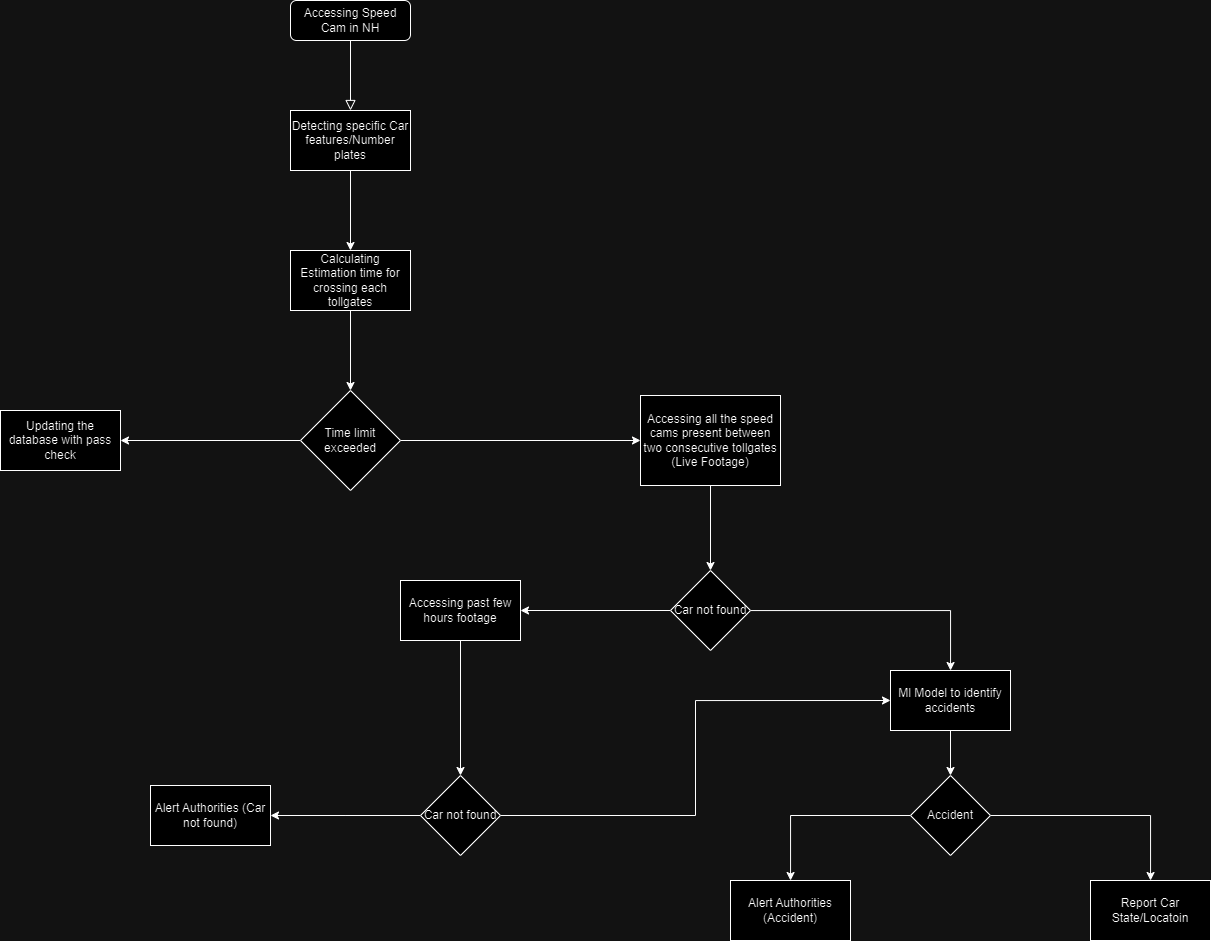

The diagram above was exported from draw.io. Its source (the exported page's mxGraphModel, read from the mxfile embedded in the PNG):
<mxGraphModel dx="2665" dy="1151" grid="1" gridSize="10" guides="1" tooltips="1" connect="1" arrows="1" fold="1" page="1" pageScale="1" pageWidth="827" pageHeight="1169" math="0" shadow="0">
  <root>
    <mxCell id="WIyWlLk6GJQsqaUBKTNV-0" />
    <mxCell id="WIyWlLk6GJQsqaUBKTNV-1" parent="WIyWlLk6GJQsqaUBKTNV-0" />
    <mxCell id="WIyWlLk6GJQsqaUBKTNV-2" value="" style="rounded=0;html=1;jettySize=auto;orthogonalLoop=1;fontSize=11;endArrow=block;endFill=0;endSize=8;strokeWidth=1;shadow=0;labelBackgroundColor=none;edgeStyle=orthogonalEdgeStyle;entryX=0.5;entryY=0;entryDx=0;entryDy=0;" parent="WIyWlLk6GJQsqaUBKTNV-1" source="WIyWlLk6GJQsqaUBKTNV-3" target="vtB9hdsnt8BXeC3pwLQI-0" edge="1">
      <mxGeometry relative="1" as="geometry">
        <mxPoint x="-40.00000000000023" y="340.00000000000045" as="targetPoint" />
      </mxGeometry>
    </mxCell>
    <mxCell id="WIyWlLk6GJQsqaUBKTNV-3" value="Accessing Speed Cam in NH" style="rounded=1;whiteSpace=wrap;html=1;fontSize=12;glass=0;strokeWidth=1;shadow=0;" parent="WIyWlLk6GJQsqaUBKTNV-1" vertex="1">
      <mxGeometry x="-280" y="170" width="120" height="40" as="geometry" />
    </mxCell>
    <mxCell id="vtB9hdsnt8BXeC3pwLQI-38" style="edgeStyle=orthogonalEdgeStyle;rounded=0;orthogonalLoop=1;jettySize=auto;html=1;entryX=0.5;entryY=0;entryDx=0;entryDy=0;" edge="1" parent="WIyWlLk6GJQsqaUBKTNV-1" source="vtB9hdsnt8BXeC3pwLQI-0" target="vtB9hdsnt8BXeC3pwLQI-6">
      <mxGeometry relative="1" as="geometry" />
    </mxCell>
    <mxCell id="vtB9hdsnt8BXeC3pwLQI-0" value="Detecting specific Car features/Number plates" style="rounded=0;whiteSpace=wrap;html=1;" vertex="1" parent="WIyWlLk6GJQsqaUBKTNV-1">
      <mxGeometry x="-280" y="280" width="120" height="60" as="geometry" />
    </mxCell>
    <mxCell id="vtB9hdsnt8BXeC3pwLQI-9" value="" style="edgeStyle=orthogonalEdgeStyle;rounded=0;orthogonalLoop=1;jettySize=auto;html=1;" edge="1" parent="WIyWlLk6GJQsqaUBKTNV-1" source="vtB9hdsnt8BXeC3pwLQI-6" target="vtB9hdsnt8BXeC3pwLQI-8">
      <mxGeometry relative="1" as="geometry" />
    </mxCell>
    <mxCell id="vtB9hdsnt8BXeC3pwLQI-6" value="Calculating Estimation time for crossing each tollgates" style="rounded=0;whiteSpace=wrap;html=1;" vertex="1" parent="WIyWlLk6GJQsqaUBKTNV-1">
      <mxGeometry x="-280" y="420" width="120" height="60" as="geometry" />
    </mxCell>
    <mxCell id="vtB9hdsnt8BXeC3pwLQI-11" value="" style="edgeStyle=orthogonalEdgeStyle;rounded=0;orthogonalLoop=1;jettySize=auto;html=1;" edge="1" parent="WIyWlLk6GJQsqaUBKTNV-1" source="vtB9hdsnt8BXeC3pwLQI-8" target="vtB9hdsnt8BXeC3pwLQI-10">
      <mxGeometry relative="1" as="geometry" />
    </mxCell>
    <mxCell id="vtB9hdsnt8BXeC3pwLQI-13" value="" style="edgeStyle=orthogonalEdgeStyle;rounded=0;orthogonalLoop=1;jettySize=auto;html=1;" edge="1" parent="WIyWlLk6GJQsqaUBKTNV-1" source="vtB9hdsnt8BXeC3pwLQI-8" target="vtB9hdsnt8BXeC3pwLQI-12">
      <mxGeometry relative="1" as="geometry" />
    </mxCell>
    <mxCell id="vtB9hdsnt8BXeC3pwLQI-8" value="Time limit exceeded" style="rhombus;whiteSpace=wrap;html=1;rounded=0;" vertex="1" parent="WIyWlLk6GJQsqaUBKTNV-1">
      <mxGeometry x="-270" y="560" width="100" height="100" as="geometry" />
    </mxCell>
    <mxCell id="vtB9hdsnt8BXeC3pwLQI-16" value="" style="edgeStyle=orthogonalEdgeStyle;rounded=0;orthogonalLoop=1;jettySize=auto;html=1;" edge="1" parent="WIyWlLk6GJQsqaUBKTNV-1" source="vtB9hdsnt8BXeC3pwLQI-10" target="vtB9hdsnt8BXeC3pwLQI-15">
      <mxGeometry relative="1" as="geometry" />
    </mxCell>
    <mxCell id="vtB9hdsnt8BXeC3pwLQI-10" value="Accessing all the speed cams present between two consecutive tollgates (Live Footage)" style="whiteSpace=wrap;html=1;rounded=0;" vertex="1" parent="WIyWlLk6GJQsqaUBKTNV-1">
      <mxGeometry x="70" y="565" width="140" height="90" as="geometry" />
    </mxCell>
    <mxCell id="vtB9hdsnt8BXeC3pwLQI-12" value="Updating the database with pass check" style="whiteSpace=wrap;html=1;rounded=0;" vertex="1" parent="WIyWlLk6GJQsqaUBKTNV-1">
      <mxGeometry x="-570" y="580" width="120" height="60" as="geometry" />
    </mxCell>
    <mxCell id="vtB9hdsnt8BXeC3pwLQI-22" value="" style="edgeStyle=orthogonalEdgeStyle;rounded=0;orthogonalLoop=1;jettySize=auto;html=1;" edge="1" parent="WIyWlLk6GJQsqaUBKTNV-1" source="vtB9hdsnt8BXeC3pwLQI-15" target="vtB9hdsnt8BXeC3pwLQI-21">
      <mxGeometry relative="1" as="geometry" />
    </mxCell>
    <mxCell id="vtB9hdsnt8BXeC3pwLQI-24" value="" style="edgeStyle=orthogonalEdgeStyle;rounded=0;orthogonalLoop=1;jettySize=auto;html=1;" edge="1" parent="WIyWlLk6GJQsqaUBKTNV-1" source="vtB9hdsnt8BXeC3pwLQI-15" target="vtB9hdsnt8BXeC3pwLQI-23">
      <mxGeometry relative="1" as="geometry" />
    </mxCell>
    <mxCell id="vtB9hdsnt8BXeC3pwLQI-15" value="Car not found" style="rhombus;whiteSpace=wrap;html=1;rounded=0;" vertex="1" parent="WIyWlLk6GJQsqaUBKTNV-1">
      <mxGeometry x="100" y="740" width="80" height="80" as="geometry" />
    </mxCell>
    <mxCell id="vtB9hdsnt8BXeC3pwLQI-32" value="" style="edgeStyle=orthogonalEdgeStyle;rounded=0;orthogonalLoop=1;jettySize=auto;html=1;" edge="1" parent="WIyWlLk6GJQsqaUBKTNV-1" source="vtB9hdsnt8BXeC3pwLQI-21" target="vtB9hdsnt8BXeC3pwLQI-31">
      <mxGeometry relative="1" as="geometry" />
    </mxCell>
    <mxCell id="vtB9hdsnt8BXeC3pwLQI-21" value="Accessing past few hours footage" style="whiteSpace=wrap;html=1;rounded=0;" vertex="1" parent="WIyWlLk6GJQsqaUBKTNV-1">
      <mxGeometry x="-170" y="750" width="120" height="60" as="geometry" />
    </mxCell>
    <mxCell id="vtB9hdsnt8BXeC3pwLQI-26" value="" style="edgeStyle=orthogonalEdgeStyle;rounded=0;orthogonalLoop=1;jettySize=auto;html=1;" edge="1" parent="WIyWlLk6GJQsqaUBKTNV-1" source="vtB9hdsnt8BXeC3pwLQI-23" target="vtB9hdsnt8BXeC3pwLQI-25">
      <mxGeometry relative="1" as="geometry" />
    </mxCell>
    <mxCell id="vtB9hdsnt8BXeC3pwLQI-23" value="Ml Model to identify accidents" style="whiteSpace=wrap;html=1;rounded=0;" vertex="1" parent="WIyWlLk6GJQsqaUBKTNV-1">
      <mxGeometry x="320" y="840" width="120" height="60" as="geometry" />
    </mxCell>
    <mxCell id="vtB9hdsnt8BXeC3pwLQI-28" value="" style="edgeStyle=orthogonalEdgeStyle;rounded=0;orthogonalLoop=1;jettySize=auto;html=1;" edge="1" parent="WIyWlLk6GJQsqaUBKTNV-1" source="vtB9hdsnt8BXeC3pwLQI-25" target="vtB9hdsnt8BXeC3pwLQI-27">
      <mxGeometry relative="1" as="geometry" />
    </mxCell>
    <mxCell id="vtB9hdsnt8BXeC3pwLQI-30" value="" style="edgeStyle=orthogonalEdgeStyle;rounded=0;orthogonalLoop=1;jettySize=auto;html=1;" edge="1" parent="WIyWlLk6GJQsqaUBKTNV-1" source="vtB9hdsnt8BXeC3pwLQI-25" target="vtB9hdsnt8BXeC3pwLQI-29">
      <mxGeometry relative="1" as="geometry" />
    </mxCell>
    <mxCell id="vtB9hdsnt8BXeC3pwLQI-25" value="Accident" style="rhombus;whiteSpace=wrap;html=1;rounded=0;" vertex="1" parent="WIyWlLk6GJQsqaUBKTNV-1">
      <mxGeometry x="340" y="945" width="80" height="80" as="geometry" />
    </mxCell>
    <mxCell id="vtB9hdsnt8BXeC3pwLQI-27" value="Alert Authorities (Accident)" style="whiteSpace=wrap;html=1;rounded=0;" vertex="1" parent="WIyWlLk6GJQsqaUBKTNV-1">
      <mxGeometry x="160" y="1050" width="120" height="60" as="geometry" />
    </mxCell>
    <mxCell id="vtB9hdsnt8BXeC3pwLQI-29" value="Report Car State/Locatoin" style="whiteSpace=wrap;html=1;rounded=0;" vertex="1" parent="WIyWlLk6GJQsqaUBKTNV-1">
      <mxGeometry x="520" y="1050" width="120" height="60" as="geometry" />
    </mxCell>
    <mxCell id="vtB9hdsnt8BXeC3pwLQI-34" value="" style="edgeStyle=orthogonalEdgeStyle;rounded=0;orthogonalLoop=1;jettySize=auto;html=1;" edge="1" parent="WIyWlLk6GJQsqaUBKTNV-1" source="vtB9hdsnt8BXeC3pwLQI-31">
      <mxGeometry relative="1" as="geometry">
        <mxPoint x="-300" y="985" as="targetPoint" />
      </mxGeometry>
    </mxCell>
    <mxCell id="vtB9hdsnt8BXeC3pwLQI-37" style="edgeStyle=orthogonalEdgeStyle;rounded=0;orthogonalLoop=1;jettySize=auto;html=1;entryX=0;entryY=0.5;entryDx=0;entryDy=0;" edge="1" parent="WIyWlLk6GJQsqaUBKTNV-1" source="vtB9hdsnt8BXeC3pwLQI-31" target="vtB9hdsnt8BXeC3pwLQI-23">
      <mxGeometry relative="1" as="geometry" />
    </mxCell>
    <mxCell id="vtB9hdsnt8BXeC3pwLQI-31" value="Car not found" style="rhombus;whiteSpace=wrap;html=1;rounded=0;" vertex="1" parent="WIyWlLk6GJQsqaUBKTNV-1">
      <mxGeometry x="-150" y="945" width="80" height="80" as="geometry" />
    </mxCell>
    <mxCell id="vtB9hdsnt8BXeC3pwLQI-33" value="Alert Authorities (Car not found)" style="whiteSpace=wrap;html=1;rounded=0;" vertex="1" parent="WIyWlLk6GJQsqaUBKTNV-1">
      <mxGeometry x="-420" y="955" width="120" height="60" as="geometry" />
    </mxCell>
  </root>
</mxGraphModel>